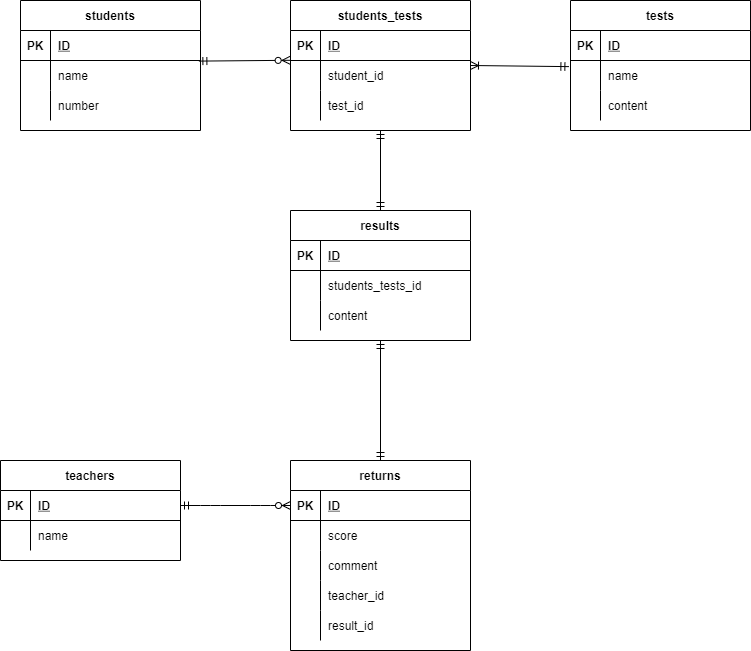

The diagram above was exported from draw.io. Its source (the exported page's mxGraphModel, read from the mxfile embedded in the PNG):
<mxGraphModel dx="734" dy="585" grid="1" gridSize="10" guides="1" tooltips="1" connect="1" arrows="1" fold="1" page="1" pageScale="1" pageWidth="827" pageHeight="1169" math="0" shadow="0">
  <root>
    <mxCell id="0" />
    <mxCell id="1" parent="0" />
    <mxCell id="2" value="students" style="shape=table;startSize=30;container=1;collapsible=1;childLayout=tableLayout;fixedRows=1;rowLines=0;fontStyle=1;align=center;resizeLast=1;" parent="1" vertex="1">
      <mxGeometry x="70" y="60" width="180" height="130" as="geometry" />
    </mxCell>
    <mxCell id="3" value="" style="shape=partialRectangle;collapsible=0;dropTarget=0;pointerEvents=0;fillColor=none;top=0;left=0;bottom=1;right=0;points=[[0,0.5],[1,0.5]];portConstraint=eastwest;" parent="2" vertex="1">
      <mxGeometry y="30" width="180" height="30" as="geometry" />
    </mxCell>
    <mxCell id="4" value="PK" style="shape=partialRectangle;connectable=0;fillColor=none;top=0;left=0;bottom=0;right=0;fontStyle=1;overflow=hidden;" parent="3" vertex="1">
      <mxGeometry width="30" height="30" as="geometry">
        <mxRectangle width="30" height="30" as="alternateBounds" />
      </mxGeometry>
    </mxCell>
    <mxCell id="5" value="ID" style="shape=partialRectangle;connectable=0;fillColor=none;top=0;left=0;bottom=0;right=0;align=left;spacingLeft=6;fontStyle=5;overflow=hidden;" parent="3" vertex="1">
      <mxGeometry x="30" width="150" height="30" as="geometry">
        <mxRectangle width="150" height="30" as="alternateBounds" />
      </mxGeometry>
    </mxCell>
    <mxCell id="6" value="" style="shape=partialRectangle;collapsible=0;dropTarget=0;pointerEvents=0;fillColor=none;top=0;left=0;bottom=0;right=0;points=[[0,0.5],[1,0.5]];portConstraint=eastwest;" parent="2" vertex="1">
      <mxGeometry y="60" width="180" height="30" as="geometry" />
    </mxCell>
    <mxCell id="7" value="" style="shape=partialRectangle;connectable=0;fillColor=none;top=0;left=0;bottom=0;right=0;editable=1;overflow=hidden;" parent="6" vertex="1">
      <mxGeometry width="30" height="30" as="geometry">
        <mxRectangle width="30" height="30" as="alternateBounds" />
      </mxGeometry>
    </mxCell>
    <mxCell id="8" value="name" style="shape=partialRectangle;connectable=0;fillColor=none;top=0;left=0;bottom=0;right=0;align=left;spacingLeft=6;overflow=hidden;" parent="6" vertex="1">
      <mxGeometry x="30" width="150" height="30" as="geometry">
        <mxRectangle width="150" height="30" as="alternateBounds" />
      </mxGeometry>
    </mxCell>
    <mxCell id="140" style="shape=partialRectangle;collapsible=0;dropTarget=0;pointerEvents=0;fillColor=none;top=0;left=0;bottom=0;right=0;points=[[0,0.5],[1,0.5]];portConstraint=eastwest;" parent="2" vertex="1">
      <mxGeometry y="90" width="180" height="30" as="geometry" />
    </mxCell>
    <mxCell id="141" style="shape=partialRectangle;connectable=0;fillColor=none;top=0;left=0;bottom=0;right=0;editable=1;overflow=hidden;" parent="140" vertex="1">
      <mxGeometry width="30" height="30" as="geometry">
        <mxRectangle width="30" height="30" as="alternateBounds" />
      </mxGeometry>
    </mxCell>
    <mxCell id="142" value="number" style="shape=partialRectangle;connectable=0;fillColor=none;top=0;left=0;bottom=0;right=0;align=left;spacingLeft=6;overflow=hidden;" parent="140" vertex="1">
      <mxGeometry x="30" width="150" height="30" as="geometry">
        <mxRectangle width="150" height="30" as="alternateBounds" />
      </mxGeometry>
    </mxCell>
    <mxCell id="18" value="tests" style="shape=table;startSize=30;container=1;collapsible=1;childLayout=tableLayout;fixedRows=1;rowLines=0;fontStyle=1;align=center;resizeLast=1;" parent="1" vertex="1">
      <mxGeometry x="620" y="60" width="180" height="130" as="geometry" />
    </mxCell>
    <mxCell id="19" value="" style="shape=partialRectangle;collapsible=0;dropTarget=0;pointerEvents=0;fillColor=none;top=0;left=0;bottom=1;right=0;points=[[0,0.5],[1,0.5]];portConstraint=eastwest;" parent="18" vertex="1">
      <mxGeometry y="30" width="180" height="30" as="geometry" />
    </mxCell>
    <mxCell id="20" value="PK" style="shape=partialRectangle;connectable=0;fillColor=none;top=0;left=0;bottom=0;right=0;fontStyle=1;overflow=hidden;" parent="19" vertex="1">
      <mxGeometry width="30" height="30" as="geometry">
        <mxRectangle width="30" height="30" as="alternateBounds" />
      </mxGeometry>
    </mxCell>
    <mxCell id="21" value="ID" style="shape=partialRectangle;connectable=0;fillColor=none;top=0;left=0;bottom=0;right=0;align=left;spacingLeft=6;fontStyle=5;overflow=hidden;" parent="19" vertex="1">
      <mxGeometry x="30" width="150" height="30" as="geometry">
        <mxRectangle width="150" height="30" as="alternateBounds" />
      </mxGeometry>
    </mxCell>
    <mxCell id="22" value="" style="shape=partialRectangle;collapsible=0;dropTarget=0;pointerEvents=0;fillColor=none;top=0;left=0;bottom=0;right=0;points=[[0,0.5],[1,0.5]];portConstraint=eastwest;" parent="18" vertex="1">
      <mxGeometry y="60" width="180" height="30" as="geometry" />
    </mxCell>
    <mxCell id="23" value="" style="shape=partialRectangle;connectable=0;fillColor=none;top=0;left=0;bottom=0;right=0;editable=1;overflow=hidden;" parent="22" vertex="1">
      <mxGeometry width="30" height="30" as="geometry">
        <mxRectangle width="30" height="30" as="alternateBounds" />
      </mxGeometry>
    </mxCell>
    <mxCell id="24" value="name" style="shape=partialRectangle;connectable=0;fillColor=none;top=0;left=0;bottom=0;right=0;align=left;spacingLeft=6;overflow=hidden;" parent="22" vertex="1">
      <mxGeometry x="30" width="150" height="30" as="geometry">
        <mxRectangle width="150" height="30" as="alternateBounds" />
      </mxGeometry>
    </mxCell>
    <mxCell id="110" style="shape=partialRectangle;collapsible=0;dropTarget=0;pointerEvents=0;fillColor=none;top=0;left=0;bottom=0;right=0;points=[[0,0.5],[1,0.5]];portConstraint=eastwest;" parent="18" vertex="1">
      <mxGeometry y="90" width="180" height="30" as="geometry" />
    </mxCell>
    <mxCell id="111" style="shape=partialRectangle;connectable=0;fillColor=none;top=0;left=0;bottom=0;right=0;editable=1;overflow=hidden;" parent="110" vertex="1">
      <mxGeometry width="30" height="30" as="geometry">
        <mxRectangle width="30" height="30" as="alternateBounds" />
      </mxGeometry>
    </mxCell>
    <mxCell id="112" value="content" style="shape=partialRectangle;connectable=0;fillColor=none;top=0;left=0;bottom=0;right=0;align=left;spacingLeft=6;overflow=hidden;" parent="110" vertex="1">
      <mxGeometry x="30" width="150" height="30" as="geometry">
        <mxRectangle width="150" height="30" as="alternateBounds" />
      </mxGeometry>
    </mxCell>
    <mxCell id="44" value="results" style="shape=table;startSize=30;container=1;collapsible=1;childLayout=tableLayout;fixedRows=1;rowLines=0;fontStyle=1;align=center;resizeLast=1;" parent="1" vertex="1">
      <mxGeometry x="340" y="270" width="180" height="130" as="geometry" />
    </mxCell>
    <mxCell id="45" value="" style="shape=partialRectangle;collapsible=0;dropTarget=0;pointerEvents=0;fillColor=none;top=0;left=0;bottom=1;right=0;points=[[0,0.5],[1,0.5]];portConstraint=eastwest;" parent="44" vertex="1">
      <mxGeometry y="30" width="180" height="30" as="geometry" />
    </mxCell>
    <mxCell id="46" value="PK" style="shape=partialRectangle;connectable=0;fillColor=none;top=0;left=0;bottom=0;right=0;fontStyle=1;overflow=hidden;" parent="45" vertex="1">
      <mxGeometry width="30" height="30" as="geometry">
        <mxRectangle width="30" height="30" as="alternateBounds" />
      </mxGeometry>
    </mxCell>
    <mxCell id="47" value="ID" style="shape=partialRectangle;connectable=0;fillColor=none;top=0;left=0;bottom=0;right=0;align=left;spacingLeft=6;fontStyle=5;overflow=hidden;" parent="45" vertex="1">
      <mxGeometry x="30" width="150" height="30" as="geometry">
        <mxRectangle width="150" height="30" as="alternateBounds" />
      </mxGeometry>
    </mxCell>
    <mxCell id="173" style="shape=partialRectangle;collapsible=0;dropTarget=0;pointerEvents=0;fillColor=none;top=0;left=0;bottom=0;right=0;points=[[0,0.5],[1,0.5]];portConstraint=eastwest;" vertex="1" parent="44">
      <mxGeometry y="60" width="180" height="30" as="geometry" />
    </mxCell>
    <mxCell id="174" style="shape=partialRectangle;connectable=0;fillColor=none;top=0;left=0;bottom=0;right=0;editable=1;overflow=hidden;" vertex="1" parent="173">
      <mxGeometry width="30" height="30" as="geometry">
        <mxRectangle width="30" height="30" as="alternateBounds" />
      </mxGeometry>
    </mxCell>
    <mxCell id="175" value="students_tests_id" style="shape=partialRectangle;connectable=0;fillColor=none;top=0;left=0;bottom=0;right=0;align=left;spacingLeft=6;overflow=hidden;" vertex="1" parent="173">
      <mxGeometry x="30" width="150" height="30" as="geometry">
        <mxRectangle width="150" height="30" as="alternateBounds" />
      </mxGeometry>
    </mxCell>
    <mxCell id="107" style="shape=partialRectangle;collapsible=0;dropTarget=0;pointerEvents=0;fillColor=none;top=0;left=0;bottom=0;right=0;points=[[0,0.5],[1,0.5]];portConstraint=eastwest;" parent="44" vertex="1">
      <mxGeometry y="90" width="180" height="30" as="geometry" />
    </mxCell>
    <mxCell id="108" style="shape=partialRectangle;connectable=0;fillColor=none;top=0;left=0;bottom=0;right=0;editable=1;overflow=hidden;" parent="107" vertex="1">
      <mxGeometry width="30" height="30" as="geometry">
        <mxRectangle width="30" height="30" as="alternateBounds" />
      </mxGeometry>
    </mxCell>
    <mxCell id="109" value="content" style="shape=partialRectangle;connectable=0;fillColor=none;top=0;left=0;bottom=0;right=0;align=left;spacingLeft=6;overflow=hidden;" parent="107" vertex="1">
      <mxGeometry x="30" width="150" height="30" as="geometry">
        <mxRectangle width="150" height="30" as="alternateBounds" />
      </mxGeometry>
    </mxCell>
    <mxCell id="63" value="teachers" style="shape=table;startSize=30;container=1;collapsible=1;childLayout=tableLayout;fixedRows=1;rowLines=0;fontStyle=1;align=center;resizeLast=1;" parent="1" vertex="1">
      <mxGeometry x="50" y="520" width="180" height="100" as="geometry" />
    </mxCell>
    <mxCell id="64" value="" style="shape=partialRectangle;collapsible=0;dropTarget=0;pointerEvents=0;fillColor=none;top=0;left=0;bottom=1;right=0;points=[[0,0.5],[1,0.5]];portConstraint=eastwest;" parent="63" vertex="1">
      <mxGeometry y="30" width="180" height="30" as="geometry" />
    </mxCell>
    <mxCell id="65" value="PK" style="shape=partialRectangle;connectable=0;fillColor=none;top=0;left=0;bottom=0;right=0;fontStyle=1;overflow=hidden;" parent="64" vertex="1">
      <mxGeometry width="30" height="30" as="geometry">
        <mxRectangle width="30" height="30" as="alternateBounds" />
      </mxGeometry>
    </mxCell>
    <mxCell id="66" value="ID" style="shape=partialRectangle;connectable=0;fillColor=none;top=0;left=0;bottom=0;right=0;align=left;spacingLeft=6;fontStyle=5;overflow=hidden;" parent="64" vertex="1">
      <mxGeometry x="30" width="150" height="30" as="geometry">
        <mxRectangle width="150" height="30" as="alternateBounds" />
      </mxGeometry>
    </mxCell>
    <mxCell id="76" style="shape=partialRectangle;collapsible=0;dropTarget=0;pointerEvents=0;fillColor=none;top=0;left=0;bottom=0;right=0;points=[[0,0.5],[1,0.5]];portConstraint=eastwest;" parent="63" vertex="1">
      <mxGeometry y="60" width="180" height="30" as="geometry" />
    </mxCell>
    <mxCell id="77" style="shape=partialRectangle;connectable=0;fillColor=none;top=0;left=0;bottom=0;right=0;editable=1;overflow=hidden;" parent="76" vertex="1">
      <mxGeometry width="30" height="30" as="geometry">
        <mxRectangle width="30" height="30" as="alternateBounds" />
      </mxGeometry>
    </mxCell>
    <mxCell id="78" value="name" style="shape=partialRectangle;connectable=0;fillColor=none;top=0;left=0;bottom=0;right=0;align=left;spacingLeft=6;overflow=hidden;" parent="76" vertex="1">
      <mxGeometry x="30" width="150" height="30" as="geometry">
        <mxRectangle width="150" height="30" as="alternateBounds" />
      </mxGeometry>
    </mxCell>
    <mxCell id="79" value="returns" style="shape=table;startSize=30;container=1;collapsible=1;childLayout=tableLayout;fixedRows=1;rowLines=0;fontStyle=1;align=center;resizeLast=1;" parent="1" vertex="1">
      <mxGeometry x="340" y="520" width="180" height="190" as="geometry" />
    </mxCell>
    <mxCell id="80" value="" style="shape=partialRectangle;collapsible=0;dropTarget=0;pointerEvents=0;fillColor=none;top=0;left=0;bottom=1;right=0;points=[[0,0.5],[1,0.5]];portConstraint=eastwest;" parent="79" vertex="1">
      <mxGeometry y="30" width="180" height="30" as="geometry" />
    </mxCell>
    <mxCell id="81" value="PK" style="shape=partialRectangle;connectable=0;fillColor=none;top=0;left=0;bottom=0;right=0;fontStyle=1;overflow=hidden;" parent="80" vertex="1">
      <mxGeometry width="30" height="30" as="geometry">
        <mxRectangle width="30" height="30" as="alternateBounds" />
      </mxGeometry>
    </mxCell>
    <mxCell id="82" value="ID" style="shape=partialRectangle;connectable=0;fillColor=none;top=0;left=0;bottom=0;right=0;align=left;spacingLeft=6;fontStyle=5;overflow=hidden;" parent="80" vertex="1">
      <mxGeometry x="30" width="150" height="30" as="geometry">
        <mxRectangle width="150" height="30" as="alternateBounds" />
      </mxGeometry>
    </mxCell>
    <mxCell id="83" value="" style="shape=partialRectangle;collapsible=0;dropTarget=0;pointerEvents=0;fillColor=none;top=0;left=0;bottom=0;right=0;points=[[0,0.5],[1,0.5]];portConstraint=eastwest;" parent="79" vertex="1">
      <mxGeometry y="60" width="180" height="30" as="geometry" />
    </mxCell>
    <mxCell id="84" value="" style="shape=partialRectangle;connectable=0;fillColor=none;top=0;left=0;bottom=0;right=0;editable=1;overflow=hidden;" parent="83" vertex="1">
      <mxGeometry width="30" height="30" as="geometry">
        <mxRectangle width="30" height="30" as="alternateBounds" />
      </mxGeometry>
    </mxCell>
    <mxCell id="85" value="score" style="shape=partialRectangle;connectable=0;fillColor=none;top=0;left=0;bottom=0;right=0;align=left;spacingLeft=6;overflow=hidden;" parent="83" vertex="1">
      <mxGeometry x="30" width="150" height="30" as="geometry">
        <mxRectangle width="150" height="30" as="alternateBounds" />
      </mxGeometry>
    </mxCell>
    <mxCell id="116" style="shape=partialRectangle;collapsible=0;dropTarget=0;pointerEvents=0;fillColor=none;top=0;left=0;bottom=0;right=0;points=[[0,0.5],[1,0.5]];portConstraint=eastwest;" parent="79" vertex="1">
      <mxGeometry y="90" width="180" height="30" as="geometry" />
    </mxCell>
    <mxCell id="117" style="shape=partialRectangle;connectable=0;fillColor=none;top=0;left=0;bottom=0;right=0;editable=1;overflow=hidden;" parent="116" vertex="1">
      <mxGeometry width="30" height="30" as="geometry">
        <mxRectangle width="30" height="30" as="alternateBounds" />
      </mxGeometry>
    </mxCell>
    <mxCell id="118" value="comment" style="shape=partialRectangle;connectable=0;fillColor=none;top=0;left=0;bottom=0;right=0;align=left;spacingLeft=6;overflow=hidden;" parent="116" vertex="1">
      <mxGeometry x="30" width="150" height="30" as="geometry">
        <mxRectangle width="150" height="30" as="alternateBounds" />
      </mxGeometry>
    </mxCell>
    <mxCell id="143" style="shape=partialRectangle;collapsible=0;dropTarget=0;pointerEvents=0;fillColor=none;top=0;left=0;bottom=0;right=0;points=[[0,0.5],[1,0.5]];portConstraint=eastwest;" parent="79" vertex="1">
      <mxGeometry y="120" width="180" height="30" as="geometry" />
    </mxCell>
    <mxCell id="144" style="shape=partialRectangle;connectable=0;fillColor=none;top=0;left=0;bottom=0;right=0;editable=1;overflow=hidden;" parent="143" vertex="1">
      <mxGeometry width="30" height="30" as="geometry">
        <mxRectangle width="30" height="30" as="alternateBounds" />
      </mxGeometry>
    </mxCell>
    <mxCell id="145" value="teacher_id" style="shape=partialRectangle;connectable=0;fillColor=none;top=0;left=0;bottom=0;right=0;align=left;spacingLeft=6;overflow=hidden;" parent="143" vertex="1">
      <mxGeometry x="30" width="150" height="30" as="geometry">
        <mxRectangle width="150" height="30" as="alternateBounds" />
      </mxGeometry>
    </mxCell>
    <mxCell id="176" style="shape=partialRectangle;collapsible=0;dropTarget=0;pointerEvents=0;fillColor=none;top=0;left=0;bottom=0;right=0;points=[[0,0.5],[1,0.5]];portConstraint=eastwest;" vertex="1" parent="79">
      <mxGeometry y="150" width="180" height="30" as="geometry" />
    </mxCell>
    <mxCell id="177" style="shape=partialRectangle;connectable=0;fillColor=none;top=0;left=0;bottom=0;right=0;editable=1;overflow=hidden;" vertex="1" parent="176">
      <mxGeometry width="30" height="30" as="geometry">
        <mxRectangle width="30" height="30" as="alternateBounds" />
      </mxGeometry>
    </mxCell>
    <mxCell id="178" value="result_id" style="shape=partialRectangle;connectable=0;fillColor=none;top=0;left=0;bottom=0;right=0;align=left;spacingLeft=6;overflow=hidden;" vertex="1" parent="176">
      <mxGeometry x="30" width="150" height="30" as="geometry">
        <mxRectangle width="150" height="30" as="alternateBounds" />
      </mxGeometry>
    </mxCell>
    <mxCell id="146" value="students_tests" style="shape=table;startSize=30;container=1;collapsible=1;childLayout=tableLayout;fixedRows=1;rowLines=0;fontStyle=1;align=center;resizeLast=1;" parent="1" vertex="1">
      <mxGeometry x="340" y="60" width="180" height="130" as="geometry" />
    </mxCell>
    <mxCell id="147" value="" style="shape=partialRectangle;collapsible=0;dropTarget=0;pointerEvents=0;fillColor=none;top=0;left=0;bottom=1;right=0;points=[[0,0.5],[1,0.5]];portConstraint=eastwest;" parent="146" vertex="1">
      <mxGeometry y="30" width="180" height="30" as="geometry" />
    </mxCell>
    <mxCell id="148" value="PK" style="shape=partialRectangle;connectable=0;fillColor=none;top=0;left=0;bottom=0;right=0;fontStyle=1;overflow=hidden;" parent="147" vertex="1">
      <mxGeometry width="30" height="30" as="geometry">
        <mxRectangle width="30" height="30" as="alternateBounds" />
      </mxGeometry>
    </mxCell>
    <mxCell id="149" value="ID" style="shape=partialRectangle;connectable=0;fillColor=none;top=0;left=0;bottom=0;right=0;align=left;spacingLeft=6;fontStyle=5;overflow=hidden;" parent="147" vertex="1">
      <mxGeometry x="30" width="150" height="30" as="geometry">
        <mxRectangle width="150" height="30" as="alternateBounds" />
      </mxGeometry>
    </mxCell>
    <mxCell id="150" value="" style="shape=partialRectangle;collapsible=0;dropTarget=0;pointerEvents=0;fillColor=none;top=0;left=0;bottom=0;right=0;points=[[0,0.5],[1,0.5]];portConstraint=eastwest;" parent="146" vertex="1">
      <mxGeometry y="60" width="180" height="30" as="geometry" />
    </mxCell>
    <mxCell id="151" value="" style="shape=partialRectangle;connectable=0;fillColor=none;top=0;left=0;bottom=0;right=0;editable=1;overflow=hidden;" parent="150" vertex="1">
      <mxGeometry width="30" height="30" as="geometry">
        <mxRectangle width="30" height="30" as="alternateBounds" />
      </mxGeometry>
    </mxCell>
    <mxCell id="152" value="student_id" style="shape=partialRectangle;connectable=0;fillColor=none;top=0;left=0;bottom=0;right=0;align=left;spacingLeft=6;overflow=hidden;" parent="150" vertex="1">
      <mxGeometry x="30" width="150" height="30" as="geometry">
        <mxRectangle width="150" height="30" as="alternateBounds" />
      </mxGeometry>
    </mxCell>
    <mxCell id="153" value="" style="shape=partialRectangle;collapsible=0;dropTarget=0;pointerEvents=0;fillColor=none;top=0;left=0;bottom=0;right=0;points=[[0,0.5],[1,0.5]];portConstraint=eastwest;" parent="146" vertex="1">
      <mxGeometry y="90" width="180" height="30" as="geometry" />
    </mxCell>
    <mxCell id="154" value="" style="shape=partialRectangle;connectable=0;fillColor=none;top=0;left=0;bottom=0;right=0;editable=1;overflow=hidden;" parent="153" vertex="1">
      <mxGeometry width="30" height="30" as="geometry">
        <mxRectangle width="30" height="30" as="alternateBounds" />
      </mxGeometry>
    </mxCell>
    <mxCell id="155" value="test_id" style="shape=partialRectangle;connectable=0;fillColor=none;top=0;left=0;bottom=0;right=0;align=left;spacingLeft=6;overflow=hidden;" parent="153" vertex="1">
      <mxGeometry x="30" width="150" height="30" as="geometry">
        <mxRectangle width="150" height="30" as="alternateBounds" />
      </mxGeometry>
    </mxCell>
    <mxCell id="160" value="" style="fontSize=12;html=1;endArrow=ERoneToMany;startArrow=ERmandOne;entryX=1;entryY=0.5;entryDx=0;entryDy=0;exitX=-0.009;exitY=0.204;exitDx=0;exitDy=0;exitPerimeter=0;" parent="1" source="22" target="146" edge="1">
      <mxGeometry width="100" height="100" relative="1" as="geometry">
        <mxPoint x="610" y="125" as="sourcePoint" />
        <mxPoint x="650" y="100" as="targetPoint" />
      </mxGeometry>
    </mxCell>
    <mxCell id="163" value="" style="fontSize=12;html=1;endArrow=ERmandOne;startArrow=ERmandOne;entryX=0.5;entryY=1;entryDx=0;entryDy=0;exitX=0.5;exitY=0;exitDx=0;exitDy=0;" edge="1" parent="1" source="79" target="44">
      <mxGeometry width="100" height="100" relative="1" as="geometry">
        <mxPoint x="380" y="530" as="sourcePoint" />
        <mxPoint x="480" y="430" as="targetPoint" />
      </mxGeometry>
    </mxCell>
    <mxCell id="166" value="" style="fontSize=12;html=1;endArrow=ERmandOne;startArrow=ERmandOne;entryX=0.5;entryY=1;entryDx=0;entryDy=0;exitX=0.5;exitY=0;exitDx=0;exitDy=0;" edge="1" parent="1" source="44" target="146">
      <mxGeometry width="100" height="100" relative="1" as="geometry">
        <mxPoint x="350" y="310" as="sourcePoint" />
        <mxPoint x="450" y="210" as="targetPoint" />
      </mxGeometry>
    </mxCell>
    <mxCell id="168" value="" style="fontSize=12;html=1;endArrow=ERzeroToMany;startArrow=ERmandOne;entryX=-0.002;entryY=-0.007;entryDx=0;entryDy=0;entryPerimeter=0;exitX=0.991;exitY=0.02;exitDx=0;exitDy=0;exitPerimeter=0;" edge="1" parent="1" source="6" target="150">
      <mxGeometry width="100" height="100" relative="1" as="geometry">
        <mxPoint x="200" y="370" as="sourcePoint" />
        <mxPoint x="300" y="270" as="targetPoint" />
      </mxGeometry>
    </mxCell>
    <mxCell id="169" value="" style="edgeStyle=entityRelationEdgeStyle;fontSize=12;html=1;endArrow=ERzeroToMany;startArrow=ERmandOne;exitX=1;exitY=0.5;exitDx=0;exitDy=0;entryX=0;entryY=0.5;entryDx=0;entryDy=0;" edge="1" parent="1" source="64" target="80">
      <mxGeometry width="100" height="100" relative="1" as="geometry">
        <mxPoint x="270" y="710" as="sourcePoint" />
        <mxPoint x="370" y="610" as="targetPoint" />
      </mxGeometry>
    </mxCell>
  </root>
</mxGraphModel>